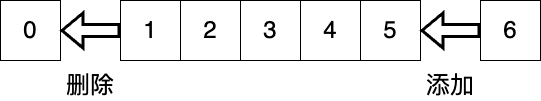

The diagram above was exported from draw.io. Its source (the exported page's mxGraphModel, read from the mxfile embedded in the PNG):
<mxGraphModel dx="1026" dy="658" grid="1" gridSize="10" guides="1" tooltips="1" connect="1" arrows="1" fold="1" page="1" pageScale="1" pageWidth="827" pageHeight="1169" math="0" shadow="0">
  <root>
    <mxCell id="0" />
    <mxCell id="1" parent="0" />
    <mxCell id="ivrFrOjGUGSboI4QSA3r-1" value="0" style="whiteSpace=wrap;html=1;aspect=fixed;fontSize=24;" vertex="1" parent="1">
      <mxGeometry y="40" width="60" height="60" as="geometry" />
    </mxCell>
    <mxCell id="ivrFrOjGUGSboI4QSA3r-8" style="edgeStyle=orthogonalEdgeStyle;rounded=0;orthogonalLoop=1;jettySize=auto;html=1;entryX=1;entryY=0.5;entryDx=0;entryDy=0;strokeWidth=3;shape=flexArrow;" edge="1" parent="1" source="ivrFrOjGUGSboI4QSA3r-2" target="ivrFrOjGUGSboI4QSA3r-1">
      <mxGeometry relative="1" as="geometry" />
    </mxCell>
    <mxCell id="ivrFrOjGUGSboI4QSA3r-2" value="1" style="whiteSpace=wrap;html=1;aspect=fixed;fontSize=24;" vertex="1" parent="1">
      <mxGeometry x="120" y="40" width="60" height="60" as="geometry" />
    </mxCell>
    <mxCell id="ivrFrOjGUGSboI4QSA3r-3" value="2" style="whiteSpace=wrap;html=1;aspect=fixed;fontSize=24;" vertex="1" parent="1">
      <mxGeometry x="180" y="40" width="60" height="60" as="geometry" />
    </mxCell>
    <mxCell id="ivrFrOjGUGSboI4QSA3r-4" value="3" style="whiteSpace=wrap;html=1;aspect=fixed;fontSize=24;" vertex="1" parent="1">
      <mxGeometry x="240" y="40" width="60" height="60" as="geometry" />
    </mxCell>
    <mxCell id="ivrFrOjGUGSboI4QSA3r-5" value="4" style="whiteSpace=wrap;html=1;aspect=fixed;fontSize=24;" vertex="1" parent="1">
      <mxGeometry x="300" y="40" width="60" height="60" as="geometry" />
    </mxCell>
    <mxCell id="ivrFrOjGUGSboI4QSA3r-6" value="5" style="whiteSpace=wrap;html=1;aspect=fixed;fontSize=24;" vertex="1" parent="1">
      <mxGeometry x="360" y="40" width="60" height="60" as="geometry" />
    </mxCell>
    <mxCell id="ivrFrOjGUGSboI4QSA3r-9" style="edgeStyle=orthogonalEdgeStyle;rounded=0;orthogonalLoop=1;jettySize=auto;html=1;shape=flexArrow;strokeWidth=3;exitX=0;exitY=0.5;exitDx=0;exitDy=0;exitPerimeter=0;" edge="1" parent="1" source="ivrFrOjGUGSboI4QSA3r-7" target="ivrFrOjGUGSboI4QSA3r-6">
      <mxGeometry relative="1" as="geometry">
        <mxPoint x="500" y="70" as="sourcePoint" />
      </mxGeometry>
    </mxCell>
    <mxCell id="ivrFrOjGUGSboI4QSA3r-7" value="6" style="whiteSpace=wrap;html=1;aspect=fixed;fontSize=24;" vertex="1" parent="1">
      <mxGeometry x="480" y="40" width="60" height="60" as="geometry" />
    </mxCell>
    <mxCell id="ivrFrOjGUGSboI4QSA3r-10" value="&lt;font style=&quot;font-size: 24px;&quot;&gt;删除&lt;/font&gt;" style="text;html=1;strokeColor=none;fillColor=none;align=center;verticalAlign=middle;whiteSpace=wrap;rounded=0;" vertex="1" parent="1">
      <mxGeometry x="60" y="110" width="60" height="30" as="geometry" />
    </mxCell>
    <mxCell id="ivrFrOjGUGSboI4QSA3r-11" value="&lt;font style=&quot;font-size: 24px;&quot;&gt;添加&lt;/font&gt;" style="text;html=1;strokeColor=none;fillColor=none;align=center;verticalAlign=middle;whiteSpace=wrap;rounded=0;" vertex="1" parent="1">
      <mxGeometry x="420" y="110" width="60" height="30" as="geometry" />
    </mxCell>
  </root>
</mxGraphModel>